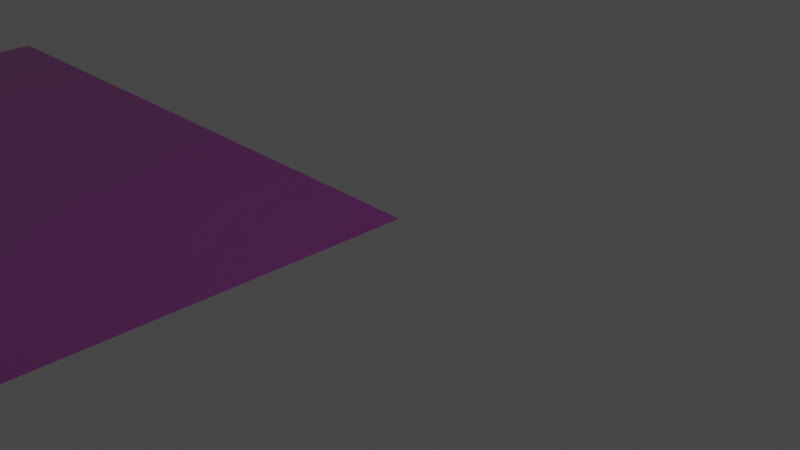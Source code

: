 # Source: Ruins_Wall_Flat_8Mx8M_A.blend  (saved by Blender 3.5.10; exported with 4.5.12 LTS)
import bpy
from mathutils import Matrix  # noqa: F401  (used for matrix-valued properties, if any)

bpy.ops.wm.read_factory_settings(use_empty=True)
scene = bpy.context.scene
scene.name = 'Scene'

# ---- collections
col_collection = bpy.data.collections.new('Collection'); scene.collection.children.link(col_collection)

# ---- images (referenced by path relative to the original .blend; pixels are not part of the script)
import os
ASSET_DIR = os.environ.get("B2B_ASSET_DIR", "")  # directory of the original .blend (textures are referenced by path, not embedded)
HERE = os.path.dirname(os.path.abspath(__file__))  # packed textures are extracted next to this script under _unpacked/

def load_image(name, relpath, width, height, colorspace="sRGB"):
    """Load a texture the original file referenced (path relative to the .blend, or extracted next to this script)."""
    p = next((c for c in (os.path.join(HERE, relpath), os.path.join(ASSET_DIR, relpath)) if relpath and os.path.exists(c)), "")
    if p:
        img = bpy.data.images.load(p, check_existing=True)
        img.name = name
    else:  # same state as the original file: an image datablock whose file is absent (Cycles renders it pink)
        img = bpy.data.images.new(name, width, height)
        img.source = "FILE"
        img.filepath = "//" + (relpath or name)
    img.colorspace_settings.name = colorspace
    return img
img_dn_hl_ruins_wall_tile_a_n_png = load_image('Dn_HL_Ruins_Wall_Tile_A_n.png', 'Dn_HL_Ruins_Wall_Tile_A_n.png', 1024, 1024, 'sRGB')
img_dn_hl_ruins_wall_tile_a_mre_packed_png_001 = load_image('Dn_HL_Ruins_Wall_Tile_A_mre_packed.png.001', 'Dn_HL_Ruins_Wall_Tile_A_mre_packed.png', 1024, 1024, 'sRGB')
img_dn_hl_ruins_wall_tile_a_d_png_001 = load_image('Dn_HL_Ruins_Wall_Tile_A_d.png.001', 'Dn_HL_Ruins_Wall_Tile_A_d.png', 1024, 1024, 'sRGB')

# ---- materials (node trees are filled in below, after node groups)
mat_dn_hl_ruins_wall_tile_a = bpy.data.materials.new('Dn_HL_Ruins_Wall_Tile_A')
mat_dn_hl_ruins_wall_tile_a.use_transparent_shadow = False
mat_dn_hl_ruins_wall_tile_a.diffuse_color = (0.588, 0.588, 0.588, 1.0)
mat_dn_hl_ruins_wall_tile_a.roughness = 0.9

# ---- material node trees
mat_dn_hl_ruins_wall_tile_a.use_nodes = True; mat_dn_hl_ruins_wall_tile_a.node_tree.nodes.clear()
_N = mat_dn_hl_ruins_wall_tile_a.node_tree.nodes; _L = mat_dn_hl_ruins_wall_tile_a.node_tree.links
n0 = _N.new('ShaderNodeBsdfPrincipled'); n0.name = 'Principled BSDF'; n0.location = (0, 300)
n0.distribution = 'GGX'
n0.subsurface_method = 'RANDOM_WALK_SKIN'
n0.inputs[2].default_value = 0.9
n0.inputs[13].default_value = 0.0
n0.inputs[18].default_value = 1.0
n0.inputs[27].default_value = (0.0, 0.0, 0.0, 1.0)
n0.inputs[28].default_value = 1.0
n1 = _N.new('ShaderNodeOutputMaterial'); n1.name = 'Material Output'; n1.location = (280, 300)
n2 = _N.new('ShaderNodeTexImage'); n2.name = 'Image Texture'; n2.location = (-434, -288)
n2.image = img_dn_hl_ruins_wall_tile_a_n_png
n3 = _N.new('ShaderNodeNormalMap'); n3.name = 'Normal Map'; n3.location = (-176, -270)
n4 = _N.new('ShaderNodeTexImage'); n4.name = 'Image Texture.001'; n4.location = (-427, 3)
n4.image = img_dn_hl_ruins_wall_tile_a_mre_packed_png_001
n5 = _N.new('ShaderNodeTexImage'); n5.name = 'Image Texture.002'; n5.location = (-422, 284)
n5.image = img_dn_hl_ruins_wall_tile_a_d_png_001
_L.new(n0.outputs[0], n1.inputs[0])
_L.new(n2.outputs[0], n3.inputs[1])
_L.new(n3.outputs[0], n0.inputs[5])
_L.new(n4.outputs[0], n0.inputs[1])
_L.new(n5.outputs[0], n0.inputs[0])
n1.is_active_output = True

# ---- world
world_world = bpy.data.worlds.new('World'); scene.world = world_world
world_world.use_nodes = True; world_world.node_tree.nodes.clear()
_N = world_world.node_tree.nodes; _L = world_world.node_tree.links
n0 = _N.new('ShaderNodeOutputWorld'); n0.name = 'World Output'; n0.location = (300, 300)
n1 = _N.new('ShaderNodeBackground'); n1.name = 'Background'; n1.location = (10, 300)
n1.inputs[0].default_value = (0.05088, 0.05088, 0.05088, 1.0)
_L.new(n1.outputs[0], n0.inputs[0])
n0.is_active_output = True
world_world.color = (0.05088, 0.05088, 0.05088)
world_world.use_sun_shadow = False
world_world.sun_shadow_jitter_overblur = 0.0

# ---- cameras
cam_camera = bpy.data.cameras.new('Camera')
cam_camera.clip_end = 100.0
cam_camera.ortho_scale = 7.314

# ---- lights
light_light = bpy.data.lights.new('Light', 'POINT')
light_light.transmission_factor = 0.0
light_light.energy = 1000.0
light_light.shadow_soft_size = 0.1
light_light.shadow_maximum_resolution = 0.006
light_light.use_absolute_resolution = True

# ---- meshes
me_ruins_wall_flat_8mx8m_a = bpy.data.meshes.new('Ruins_Wall_Flat_8Mx8M_A')
me_ruins_wall_flat_8mx8m_a.from_pydata([(0.0, 0.0, 5.0), (-1.0, 0.0, 4.0), (0.0, 0.0, 4.0), (-1.0, 0.0, 5.0), (0.0, 0.0, 6.0), (-2.0, 0.0, 4.0), (-1.0, 0.0, 6.0), (0.0, 0.0, 7.0), (-2.0, 0.0, 5.0), (-3.0, 0.0, 4.0), (-1.0, 0.0, 7.0), (0.0, 0.0, 8.0), (-1.0, 0.0, 8.0), (-2.0, 0.0, 6.0), (-3.0, 0.0, 5.0), (-4.0, 0.0, 4.0), (-4.0, 0.0, 5.0), (-2.0, 0.0, 7.0), (-2.0, 0.0, 8.0), (-3.0, 0.0, 6.0), (-4.0, 0.0, 6.0), (-3.0, 0.0, 7.0), (-3.0, 0.0, 8.0), (-4.0, 0.0, 7.0), (-4.0, 0.0, 8.0), (0.0, 0.0, 1.0), (-1.0, 0.0, 0.0), (0.0, 0.0, 0.0), (-1.0, 0.0, 1.0), (0.0, 0.0, 2.0), (-2.0, 0.0, 0.0), (-1.0, 0.0, 2.0), (0.0, 0.0, 3.0), (-2.0, 0.0, 1.0), (-3.0, 0.0, 0.0), (-1.0, 0.0, 3.0), (-2.0, 0.0, 2.0), (-3.0, 0.0, 1.0), (-4.0, 0.0, 0.0), (-4.0, 0.0, 1.0), (-2.0, 0.0, 3.0), (-3.0, 0.0, 2.0), (-4.0, 0.0, 2.0), (-3.0, 0.0, 3.0), (-4.0, 0.0, 3.0), (-5.0, 0.0, 4.0), (-5.0, 0.0, 5.0), (-6.0, 0.0, 4.0), (-5.0, 0.0, 6.0), (-6.0, 0.0, 5.0), (-7.0, 0.0, 4.0), (-5.0, 0.0, 7.0), (-5.0, 0.0, 8.0), (-6.0, 0.0, 6.0), (-7.0, 0.0, 5.0), (-8.0, 0.0, 4.0), (-8.0, 0.0, 5.0), (-6.0, 0.0, 7.0), (-6.0, 0.0, 8.0), (-7.0, 0.0, 6.0), (-8.0, 0.0, 6.0), (-7.0, 0.0, 7.0), (-7.0, 0.0, 8.0), (-8.0, 0.0, 7.0), (-8.0, 0.0, 8.0), (-5.0, 0.0, 0.0), (-5.0, 0.0, 1.0), (-6.0, 0.0, 0.0), (-5.0, 0.0, 2.0), (-6.0, 0.0, 1.0), (-7.0, 0.0, 0.0), (-5.0, 0.0, 3.0), (-6.0, 0.0, 2.0), (-7.0, 0.0, 1.0), (-8.0, 0.0, 0.0), (-8.0, 0.0, 1.0), (-6.0, 0.0, 3.0), (-7.0, 0.0, 2.0), (-8.0, 0.0, 2.0), (-7.0, 0.0, 3.0), (-8.0, 0.0, 3.0)], [], [(0, 1, 2), (0, 3, 1), (4, 3, 0), (3, 5, 1), (4, 6, 3), (7, 6, 4), (3, 8, 5), (6, 8, 3), (8, 9, 5), (7, 10, 6), (11, 10, 7), (11, 12, 10), (6, 13, 8), (10, 13, 6), (8, 14, 9), (13, 14, 8), (14, 15, 9), (14, 16, 15), (12, 17, 10), (10, 17, 13), (12, 18, 17), (13, 19, 14), (19, 16, 14), (17, 19, 13), (19, 20, 16), (18, 21, 17), (17, 21, 19), (21, 20, 19), (18, 22, 21), (21, 23, 20), (22, 23, 21), (22, 24, 23), (25, 26, 27), (25, 28, 26), (29, 28, 25), (28, 30, 26), (29, 31, 28), (32, 31, 29), (28, 33, 30), (31, 33, 28), (33, 34, 30), (32, 35, 31), (2, 35, 32), (2, 1, 35), (31, 36, 33), (35, 36, 31), (33, 37, 34), (36, 37, 33), (37, 38, 34), (37, 39, 38), (1, 40, 35), (35, 40, 36), (1, 5, 40), (36, 41, 37), (41, 39, 37), (40, 41, 36), (41, 42, 39), (5, 43, 40), (40, 43, 41), (43, 42, 41), (5, 9, 43), (43, 44, 42), (9, 44, 43), (9, 15, 44), (16, 45, 15), (16, 46, 45), (20, 46, 16), (46, 47, 45), (20, 48, 46), (23, 48, 20), (46, 49, 47), (48, 49, 46), (49, 50, 47), (23, 51, 48), (24, 51, 23), (24, 52, 51), (48, 53, 49), (51, 53, 48), (49, 54, 50), (53, 54, 49), (54, 55, 50), (54, 56, 55), (52, 57, 51), (51, 57, 53), (52, 58, 57), (53, 59, 54), (59, 56, 54), (57, 59, 53), (59, 60, 56), (58, 61, 57), (57, 61, 59), (61, 60, 59), (58, 62, 61), (61, 63, 60), (62, 63, 61), (62, 64, 63), (39, 65, 38), (39, 66, 65), (42, 66, 39), (66, 67, 65), (42, 68, 66), (44, 68, 42), (66, 69, 67), (68, 69, 66), (69, 70, 67), (44, 71, 68), (15, 71, 44), (15, 45, 71), (68, 72, 69), (71, 72, 68), (69, 73, 70), (72, 73, 69), (73, 74, 70), (73, 75, 74), (45, 76, 71), (71, 76, 72), (45, 47, 76), (72, 77, 73), (77, 75, 73), (76, 77, 72), (77, 78, 75), (47, 79, 76), (76, 79, 77), (79, 78, 77), (47, 50, 79), (79, 80, 78), (50, 80, 79), (50, 55, 80)])
me_ruins_wall_flat_8mx8m_a.polygons.foreach_set('use_smooth', [True] * 128)
_uv = me_ruins_wall_flat_8mx8m_a.uv_layers.new(name='UVMap')
_uv.uv.foreach_set('vector', [1.0, 0.25, 0.75, 0.0, 1.0, 0.0, 1.0, 0.25, 0.75, 0.25, 0.75, 0.0, 1.0, 0.5, 0.75, 0.25, 1.0, 0.25, 0.75, 0.25, 0.5, 0.0, 0.75, 0.0, 1.0, 0.5, 0.75, 0.5, 0.75, 0.25, 1.0, 0.75, 0.75, 0.5, 1.0, 0.5, 0.75, 0.25, 0.5, 0.25, 0.5, 0.0, 0.75, 0.5, 0.5, 0.25, 0.75, 0.25, 0.5, 0.25, 0.25, 0.0, 0.5, 0.0, 1.0, 0.75, 0.75, 0.75, 0.75, 0.5, 1.0, 1.0, 0.75, 0.75, 1.0, 0.75, 1.0, 1.0, 0.75, 1.0, 0.75, 0.75, 0.75, 0.5, 0.5, 0.5, 0.5, 0.25, 0.75, 0.75, 0.5, 0.5, 0.75, 0.5, 0.5, 0.25, 0.25, 0.25, 0.25, 0.0, 0.5, 0.5, 0.25, 0.25, 0.5, 0.25, 0.25, 0.25, 3.1e-05, 0.0, 0.25, 0.0, 0.25, 0.25, 3.1e-05, 0.25, 3.1e-05, 0.0, 0.75, 1.0, 0.5, 0.75, 0.75, 0.75, 0.75, 0.75, 0.5, 0.75, 0.5, 0.5, 0.75, 1.0, 0.5, 1.0, 0.5, 0.75, 0.5, 0.5, 0.25, 0.5, 0.25, 0.25, 0.25, 0.5, 3.1e-05, 0.25, 0.25, 0.25, 0.5, 0.75, 0.25, 0.5, 0.5, 0.5, 0.25, 0.5, 3.1e-05, 0.5, 3.1e-05, 0.25, 0.5, 1.0, 0.25, 0.75, 0.5, 0.75, 0.5, 0.75, 0.25, 0.75, 0.25, 0.5, 0.25, 0.75, 3.1e-05, 0.5, 0.25, 0.5, 0.5, 1.0, 0.25, 1.0, 0.25, 0.75, 0.25, 0.75, 3.1e-05, 0.75, 3.1e-05, 0.5, 0.25, 1.0, 3.1e-05, 0.75, 0.25, 0.75, 0.25, 1.0, 3.1e-05, 1.0, 3.1e-05, 0.75, 1.0, 0.25, 0.75, 0.0, 1.0, 0.0, 1.0, 0.25, 0.75, 0.25, 0.75, 0.0, 1.0, 0.5, 0.75, 0.25, 1.0, 0.25, 0.75, 0.25, 0.5, 0.0, 0.75, 0.0, 1.0, 0.5, 0.75, 0.5, 0.75, 0.25, 1.0, 0.75, 0.75, 0.5, 1.0, 0.5, 0.75, 0.25, 0.5, 0.25, 0.5, 0.0, 0.75, 0.5, 0.5, 0.25, 0.75, 0.25, 0.5, 0.25, 0.25, 0.0, 0.5, 0.0, 1.0, 0.75, 0.75, 0.75, 0.75, 0.5, 1.0, 1.0, 0.75, 0.75, 1.0, 0.75, 1.0, 1.0, 0.75, 1.0, 0.75, 0.75, 0.75, 0.5, 0.5, 0.5, 0.5, 0.25, 0.75, 0.75, 0.5, 0.5, 0.75, 0.5, 0.5, 0.25, 0.25, 0.25, 0.25, 0.0, 0.5, 0.5, 0.25, 0.25, 0.5, 0.25, 0.25, 0.25, 3.1e-05, 0.0, 0.25, 0.0, 0.25, 0.25, 3.1e-05, 0.25, 3.1e-05, 0.0, 0.75, 1.0, 0.5, 0.75, 0.75, 0.75, 0.75, 0.75, 0.5, 0.75, 0.5, 0.5, 0.75, 1.0, 0.5, 1.0, 0.5, 0.75, 0.5, 0.5, 0.25, 0.5, 0.25, 0.25, 0.25, 0.5, 3.1e-05, 0.25, 0.25, 0.25, 0.5, 0.75, 0.25, 0.5, 0.5, 0.5, 0.25, 0.5, 3.1e-05, 0.5, 3.1e-05, 0.25, 0.5, 1.0, 0.25, 0.75, 0.5, 0.75, 0.5, 0.75, 0.25, 0.75, 0.25, 0.5, 0.25, 0.75, 3.1e-05, 0.5, 0.25, 0.5, 0.5, 1.0, 0.25, 1.0, 0.25, 0.75, 0.25, 0.75, 3.1e-05, 0.75, 3.1e-05, 0.5, 0.25, 1.0, 3.1e-05, 0.75, 0.25, 0.75, 0.25, 1.0, 3.1e-05, 1.0, 3.1e-05, 0.75, 1.0, 0.25, 0.75, 0.0, 1.0, 0.0, 1.0, 0.25, 0.75, 0.25, 0.75, 0.0, 1.0, 0.5, 0.75, 0.25, 1.0, 0.25, 0.75, 0.25, 0.5, 0.0, 0.75, 0.0, 1.0, 0.5, 0.75, 0.5, 0.75, 0.25, 1.0, 0.75, 0.75, 0.5, 1.0, 0.5, 0.75, 0.25, 0.5, 0.25, 0.5, 0.0, 0.75, 0.5, 0.5, 0.25, 0.75, 0.25, 0.5, 0.25, 0.25, 0.0, 0.5, 0.0, 1.0, 0.75, 0.75, 0.75, 0.75, 0.5, 1.0, 1.0, 0.75, 0.75, 1.0, 0.75, 1.0, 1.0, 0.75, 1.0, 0.75, 0.75, 0.75, 0.5, 0.5, 0.5, 0.5, 0.25, 0.75, 0.75, 0.5, 0.5, 0.75, 0.5, 0.5, 0.25, 0.25, 0.25, 0.25, 0.0, 0.5, 0.5, 0.25, 0.25, 0.5, 0.25, 0.25, 0.25, 3.1e-05, 0.0, 0.25, 0.0, 0.25, 0.25, 3.1e-05, 0.25, 3.1e-05, 0.0, 0.75, 1.0, 0.5, 0.75, 0.75, 0.75, 0.75, 0.75, 0.5, 0.75, 0.5, 0.5, 0.75, 1.0, 0.5, 1.0, 0.5, 0.75, 0.5, 0.5, 0.25, 0.5, 0.25, 0.25, 0.25, 0.5, 3.1e-05, 0.25, 0.25, 0.25, 0.5, 0.75, 0.25, 0.5, 0.5, 0.5, 0.25, 0.5, 3.1e-05, 0.5, 3.1e-05, 0.25, 0.5, 1.0, 0.25, 0.75, 0.5, 0.75, 0.5, 0.75, 0.25, 0.75, 0.25, 0.5, 0.25, 0.75, 3.1e-05, 0.5, 0.25, 0.5, 0.5, 1.0, 0.25, 1.0, 0.25, 0.75, 0.25, 0.75, 3.1e-05, 0.75, 3.1e-05, 0.5, 0.25, 1.0, 3.1e-05, 0.75, 0.25, 0.75, 0.25, 1.0, 3.1e-05, 1.0, 3.1e-05, 0.75, 1.0, 0.25, 0.75, 0.0, 1.0, 0.0, 1.0, 0.25, 0.75, 0.25, 0.75, 0.0, 1.0, 0.5, 0.75, 0.25, 1.0, 0.25, 0.75, 0.25, 0.5, 0.0, 0.75, 0.0, 1.0, 0.5, 0.75, 0.5, 0.75, 0.25, 1.0, 0.75, 0.75, 0.5, 1.0, 0.5, 0.75, 0.25, 0.5, 0.25, 0.5, 0.0, 0.75, 0.5, 0.5, 0.25, 0.75, 0.25, 0.5, 0.25, 0.25, 0.0, 0.5, 0.0, 1.0, 0.75, 0.75, 0.75, 0.75, 0.5, 1.0, 1.0, 0.75, 0.75, 1.0, 0.75, 1.0, 1.0, 0.75, 1.0, 0.75, 0.75, 0.75, 0.5, 0.5, 0.5, 0.5, 0.25, 0.75, 0.75, 0.5, 0.5, 0.75, 0.5, 0.5, 0.25, 0.25, 0.25, 0.25, 0.0, 0.5, 0.5, 0.25, 0.25, 0.5, 0.25, 0.25, 0.25, 3.1e-05, 0.0, 0.25, 0.0, 0.25, 0.25, 3.1e-05, 0.25, 3.1e-05, 0.0, 0.75, 1.0, 0.5, 0.75, 0.75, 0.75, 0.75, 0.75, 0.5, 0.75, 0.5, 0.5, 0.75, 1.0, 0.5, 1.0, 0.5, 0.75, 0.5, 0.5, 0.25, 0.5, 0.25, 0.25, 0.25, 0.5, 3.1e-05, 0.25, 0.25, 0.25, 0.5, 0.75, 0.25, 0.5, 0.5, 0.5, 0.25, 0.5, 3.1e-05, 0.5, 3.1e-05, 0.25, 0.5, 1.0, 0.25, 0.75, 0.5, 0.75, 0.5, 0.75, 0.25, 0.75, 0.25, 0.5, 0.25, 0.75, 3.1e-05, 0.5, 0.25, 0.5, 0.5, 1.0, 0.25, 1.0, 0.25, 0.75, 0.25, 0.75, 3.1e-05, 0.75, 3.1e-05, 0.5, 0.25, 1.0, 3.1e-05, 0.75, 0.25, 0.75, 0.25, 1.0, 3.1e-05, 1.0, 3.1e-05, 0.75])
me_ruins_wall_flat_8mx8m_a.materials.append(mat_dn_hl_ruins_wall_tile_a)
me_ruins_wall_flat_8mx8m_a.update()
me_ruins_wall_flat_8mx8m_a.normals_split_custom_set([tuple(v) for v in zip(*[iter([0.0, -1.0, 0.0, 0.0, -1.0, 0.0, 0.0, -1.0, 0.0, 0.0, -1.0, 0.0, 0.0, -1.0, 0.0, 0.0, -1.0, 0.0, 0.0, -1.0, 0.0, 0.0, -1.0, 0.0, 0.0, -1.0, 0.0, 0.0, -1.0, 0.0, 0.0, -1.0, 0.0, 0.0, -1.0, 0.0, 0.0, -1.0, 0.0, 0.0, -1.0, 0.0, 0.0, -1.0, 0.0, 0.0, -1.0, 0.0, 0.0, -1.0, 0.0, 0.0, -1.0, 0.0, 0.0, -1.0, 0.0, 0.0, -1.0, 0.0, 0.0, -1.0, 0.0, 0.0, -1.0, 0.0, 0.0, -1.0, 0.0, 0.0, -1.0, 0.0, 0.0, -1.0, 0.0, 0.0, -1.0, 0.0, 0.0, -1.0, 0.0, 0.0, -1.0, 0.0, 0.0, -1.0, 0.0, 0.0, -1.0, 0.0, 0.0, -1.0, 0.0, 0.0, -1.0, 0.0, 0.0, -1.0, 0.0, 0.0, -1.0, 0.0, 0.0, -1.0, 0.0, 0.0, -1.0, 0.0, 0.0, -1.0, 0.0, 0.0, -1.0, 0.0, 0.0, -1.0, 0.0, 0.0, -1.0, 0.0, 0.0, -1.0, 0.0, 0.0, -1.0, 0.0, 0.0, -1.0, 0.0, 0.0, -1.0, 0.0, 0.0, -1.0, 0.0, 0.0, -1.0, 0.0, 0.0, -1.0, 0.0, 0.0, -1.0, 0.0, 0.0, -1.0, 0.0, 0.0, -1.0, 0.0, 0.0, -1.0, 0.0, 0.0, -1.0, 0.0, 0.0, -1.0, 0.0, 0.0, -1.0, 0.0, 0.0, -1.0, 0.0, 0.0, -1.0, 0.0, 0.0, -1.0, 0.0, 0.0, -1.0, 0.0, 0.0, -1.0, 0.0, 0.0, -1.0, 0.0, 0.0, -1.0, 0.0, 0.0, -1.0, 0.0, 0.0, -1.0, 0.0, 0.0, -1.0, 0.0, 0.0, -1.0, 0.0, 0.0, -1.0, 0.0, 0.0, -1.0, 0.0, 0.0, -1.0, 0.0, 0.0, -1.0, 0.0, 0.0, -1.0, 0.0, 0.0, -1.0, 0.0, 0.0, -1.0, 0.0, 0.0, -1.0, 0.0, 0.0, -1.0, 0.0, 0.0, -1.0, 0.0, 0.0, -1.0, 0.0, 0.0, -1.0, 0.0, 0.0, -1.0, 0.0, 0.0, -1.0, 0.0, 0.0, -1.0, 0.0, 0.0, -1.0, 0.0, 0.0, -1.0, 0.0, 0.0, -1.0, 0.0, 0.0, -1.0, 0.0, 0.0, -1.0, 0.0, 0.0, -1.0, 0.0, 0.0, -1.0, 0.0, 0.0, -1.0, 0.0, 0.0, -1.0, 0.0, 0.0, -1.0, 0.0, 0.0, -1.0, 0.0, 0.0, -1.0, 0.0, 0.0, -1.0, 0.0, 0.0, -1.0, 0.0, 0.0, -1.0, 0.0, 0.0, -1.0, 0.0, 0.0, -1.0, 0.0, 0.0, -1.0, 0.0, 0.0, -1.0, 0.0, 0.0, -1.0, 0.0, 0.0, -1.0, 0.0, 0.0, -1.0, 0.0, 0.0, -1.0, 0.0, 0.0, -1.0, 0.0, 0.0, -1.0, 0.0, 0.0, -1.0, 0.0, 0.0, -1.0, 0.0, 0.0, -1.0, 0.0, 0.0, -1.0, 0.0, 0.0, -1.0, 0.0, 0.0, -1.0, 0.0, 0.0, -1.0, 0.0, 0.0, -1.0, 0.0, 0.0, -1.0, 0.0, 0.0, -1.0, 0.0, 0.0, -1.0, 0.0, 0.0, -1.0, 0.0, 0.0, -1.0, 0.0, 0.0, -1.0, 0.0, 0.0, -1.0, 0.0, 0.0, -1.0, 0.0, 0.0, -1.0, 0.0, 0.0, -1.0, 0.0, 0.0, -1.0, 0.0, 0.0, -1.0, 0.0, 0.0, -1.0, 0.0, 0.0, -1.0, 0.0, 0.0, -1.0, 0.0, 0.0, -1.0, 0.0, 0.0, -1.0, 0.0, 0.0, -1.0, 0.0, 0.0, -1.0, 0.0, 0.0, -1.0, 0.0, 0.0, -1.0, 0.0, 0.0, -1.0, 0.0, 0.0, -1.0, 0.0, 0.0, -1.0, 0.0, 0.0, -1.0, 0.0, 0.0, -1.0, 0.0, 0.0, -1.0, 0.0, 0.0, -1.0, 0.0, 0.0, -1.0, 0.0, 0.0, -1.0, 0.0, 0.0, -1.0, 0.0, 0.0, -1.0, 0.0, 0.0, -1.0, 0.0, 0.0, -1.0, 0.0, 0.0, -1.0, 0.0, 0.0, -1.0, 0.0, 0.0, -1.0, 0.0, 0.0, -1.0, 0.0, 0.0, -1.0, 0.0, 0.0, -1.0, 0.0, 0.0, -1.0, 0.0, 0.0, -1.0, 0.0, 0.0, -1.0, 0.0, 0.0, -1.0, 0.0, 0.0, -1.0, 0.0, 0.0, -1.0, 0.0, 0.0, -1.0, 0.0, 0.0, -1.0, 0.0, 0.0, -1.0, 0.0, 0.0, -1.0, 0.0, 0.0, -1.0, 0.0, 0.0, -1.0, 0.0, 0.0, -1.0, 0.0, 0.0, -1.0, 0.0, 0.0, -1.0, 0.0, 0.0, -1.0, 0.0, 0.0, -1.0, 0.0, 0.0, -1.0, 0.0, 0.0, -1.0, 0.0, 0.0, -1.0, 0.0, 0.0, -1.0, 0.0, 0.0, -1.0, 0.0, 0.0, -1.0, 0.0, 0.0, -1.0, 0.0, 0.0, -1.0, 0.0, 0.0, -1.0, 0.0, 0.0, -1.0, 0.0, 0.0, -1.0, 0.0, 0.0, -1.0, 0.0, 0.0, -1.0, 0.0, 0.0, -1.0, 0.0, 0.0, -1.0, 0.0, 0.0, -1.0, 0.0, 0.0, -1.0, 0.0, 0.0, -1.0, 0.0, 0.0, -1.0, 0.0, 0.0, -1.0, 0.0, 0.0, -1.0, 0.0, 0.0, -1.0, 0.0, 0.0, -1.0, 0.0, 0.0, -1.0, 0.0, 0.0, -1.0, 0.0, 0.0, -1.0, 0.0, 0.0, -1.0, 0.0, 0.0, -1.0, 0.0, 0.0, -1.0, 0.0, 0.0, -1.0, 0.0, 0.0, -1.0, 0.0, 0.0, -1.0, 0.0, 0.0, -1.0, 0.0, 0.0, -1.0, 0.0, 0.0, -1.0, 0.0, 0.0, -1.0, 0.0, 0.0, -1.0, 0.0, 0.0, -1.0, 0.0, 0.0, -1.0, 0.0, 0.0, -1.0, 0.0, 0.0, -1.0, 0.0, 0.0, -1.0, 0.0, 0.0, -1.0, 0.0, 0.0, -1.0, 0.0, 0.0, -1.0, 0.0, 0.0, -1.0, 0.0, 0.0, -1.0, 0.0, 0.0, -1.0, 0.0, 0.0, -1.0, 0.0, 0.0, -1.0, 0.0, 0.0, -1.0, 0.0, 0.0, -1.0, 0.0, 0.0, -1.0, 0.0, 0.0, -1.0, 0.0, 0.0, -1.0, 0.0, 0.0, -1.0, 0.0, 0.0, -1.0, 0.0, 0.0, -1.0, 0.0, 0.0, -1.0, 0.0, 0.0, -1.0, 0.0, 0.0, -1.0, 0.0, 0.0, -1.0, 0.0, 0.0, -1.0, 0.0, 0.0, -1.0, 0.0, 0.0, -1.0, 0.0, 0.0, -1.0, 0.0, 0.0, -1.0, 0.0, 0.0, -1.0, 0.0, 0.0, -1.0, 0.0, 0.0, -1.0, 0.0, 0.0, -1.0, 0.0, 0.0, -1.0, 0.0, 0.0, -1.0, 0.0, 0.0, -1.0, 0.0, 0.0, -1.0, 0.0, 0.0, -1.0, 0.0, 0.0, -1.0, 0.0, 0.0, -1.0, 0.0, 0.0, -1.0, 0.0, 0.0, -1.0, 0.0, 0.0, -1.0, 0.0, 0.0, -1.0, 0.0, 0.0, -1.0, 0.0, 0.0, -1.0, 0.0, 0.0, -1.0, 0.0, 0.0, -1.0, 0.0, 0.0, -1.0, 0.0, 0.0, -1.0, 0.0, 0.0, -1.0, 0.0, 0.0, -1.0, 0.0, 0.0, -1.0, 0.0, 0.0, -1.0, 0.0, 0.0, -1.0, 0.0, 0.0, -1.0, 0.0, 0.0, -1.0, 0.0, 0.0, -1.0, 0.0, 0.0, -1.0, 0.0, 0.0, -1.0, 0.0, 0.0, -1.0, 0.0, 0.0, -1.0, 0.0, 0.0, -1.0, 0.0, 0.0, -1.0, 0.0, 0.0, -1.0, 0.0, 0.0, -1.0, 0.0, 0.0, -1.0, 0.0, 0.0, -1.0, 0.0, 0.0, -1.0, 0.0, 0.0, -1.0, 0.0, 0.0, -1.0, 0.0, 0.0, -1.0, 0.0, 0.0, -1.0, 0.0, 0.0, -1.0, 0.0, 0.0, -1.0, 0.0, 0.0, -1.0, 0.0, 0.0, -1.0, 0.0, 0.0, -1.0, 0.0, 0.0, -1.0, 0.0, 0.0, -1.0, 0.0, 0.0, -1.0, 0.0, 0.0, -1.0, 0.0, 0.0, -1.0, 0.0, 0.0, -1.0, 0.0, 0.0, -1.0, 0.0, 0.0, -1.0, 0.0, 0.0, -1.0, 0.0, 0.0, -1.0, 0.0, 0.0, -1.0, 0.0, 0.0, -1.0, 0.0, 0.0, -1.0, 0.0, 0.0, -1.0, 0.0, 0.0, -1.0, 0.0, 0.0, -1.0, 0.0, 0.0, -1.0, 0.0, 0.0, -1.0, 0.0, 0.0, -1.0, 0.0, 0.0, -1.0, 0.0, 0.0, -1.0, 0.0, 0.0, -1.0, 0.0, 0.0, -1.0, 0.0, 0.0, -1.0, 0.0, 0.0, -1.0, 0.0, 0.0, -1.0, 0.0, 0.0, -1.0, 0.0, 0.0, -1.0, 0.0, 0.0, -1.0, 0.0, 0.0, -1.0, 0.0, 0.0, -1.0, 0.0, 0.0, -1.0, 0.0, 0.0, -1.0, 0.0, 0.0, -1.0, 0.0, 0.0, -1.0, 0.0, 0.0, -1.0, 0.0, 0.0, -1.0, 0.0, 0.0, -1.0, 0.0, 0.0, -1.0, 0.0, 0.0, -1.0, 0.0, 0.0, -1.0, 0.0, 0.0, -1.0, 0.0, 0.0, -1.0, 0.0, 0.0, -1.0, 0.0, 0.0, -1.0, 0.0, 0.0, -1.0, 0.0, 0.0, -1.0, 0.0, 0.0, -1.0, 0.0, 0.0, -1.0, 0.0, 0.0, -1.0, 0.0, 0.0, -1.0, 0.0, 0.0, -1.0, 0.0, 0.0, -1.0, 0.0, 0.0, -1.0, 0.0, 0.0, -1.0, 0.0, 0.0, -1.0, 0.0, 0.0, -1.0, 0.0, 0.0, -1.0, 0.0, 0.0, -1.0, 0.0, 0.0, -1.0, 0.0, 0.0, -1.0, 0.0, 0.0, -1.0, 0.0, 0.0, -1.0, 0.0, 0.0, -1.0, 0.0, 0.0, -1.0, 0.0, 0.0, -1.0, 0.0, 0.0, -1.0, 0.0, 0.0, -1.0, 0.0, 0.0, -1.0, 0.0, 0.0, -1.0, 0.0, 0.0, -1.0, 0.0, 0.0, -1.0, 0.0, 0.0, -1.0, 0.0, 0.0, -1.0, 0.0, 0.0, -1.0, 0.0, 0.0, -1.0, 0.0, 0.0, -1.0, 0.0, 0.0, -1.0, 0.0, 0.0, -1.0, 0.0, 0.0, -1.0, 0.0, 0.0, -1.0, 0.0, 0.0, -1.0, 0.0, 0.0, -1.0, 0.0, 0.0, -1.0, 0.0, 0.0, -1.0, 0.0, 0.0, -1.0, 0.0, 0.0, -1.0, 0.0, 0.0, -1.0, 0.0, 0.0, -1.0, 0.0, 0.0, -1.0, 0.0, 0.0, -1.0, 0.0, 0.0, -1.0, 0.0, 0.0, -1.0, 0.0, 0.0, -1.0, 0.0, 0.0, -1.0, 0.0, 0.0, -1.0, 0.0, 0.0, -1.0, 0.0, 0.0, -1.0, 0.0])] * 3)])

# ---- objects
ob_light = bpy.data.objects.new('Light', light_light)
ob_camera = bpy.data.objects.new('Camera', cam_camera)
ob_ruins_wall_flat_8mx8m_a = bpy.data.objects.new('Ruins_Wall_Flat_8Mx8M_A', me_ruins_wall_flat_8mx8m_a)

# ---- transforms, parenting, visibility, modifiers, constraints
ob_light.location = (4.076, 1.005, 5.904)
ob_light.rotation_euler = (0.6503, 0.05522, 1.866)
ob_light.lock_rotations_4d = False
ob_light.empty_display_type = 'ARROWS'
ob_light.color = (0.0, 0.0, 0.0, 0.0)
ob_light.lineart.crease_threshold = 0.0
ob_camera.location = (7.359, -6.926, 4.958)
ob_camera.rotation_euler = (1.109, 0.0, 0.8149)
ob_camera.lock_rotations_4d = False
ob_camera.empty_display_type = 'ARROWS'
ob_camera.color = (0.0, 0.0, 0.0, 0.0)
ob_camera.display_type = 'WIRE'
ob_camera.lineart.crease_threshold = 0.0
ob_ruins_wall_flat_8mx8m_a.location = (0.0, 0.0, 0.0)
ob_ruins_wall_flat_8mx8m_a.rotation_euler = (1.571, -0.0, 0.0)

# ---- collection membership
col_collection.objects.link(ob_light)
col_collection.objects.link(ob_camera)
col_collection.objects.link(ob_ruins_wall_flat_8mx8m_a)

# ---- scene / render settings (as saved in the file)
scene.camera = ob_camera
scene.frame_start = 1; scene.frame_end = 250; scene.frame_set(1)
scene.render.engine = 'BLENDER_EEVEE_NEXT'
scene.cycles.sampling_pattern = 'TABULATED_SOBOL'
scene.view_settings.view_transform = 'Filmic'
bpy.context.view_layer.update()
